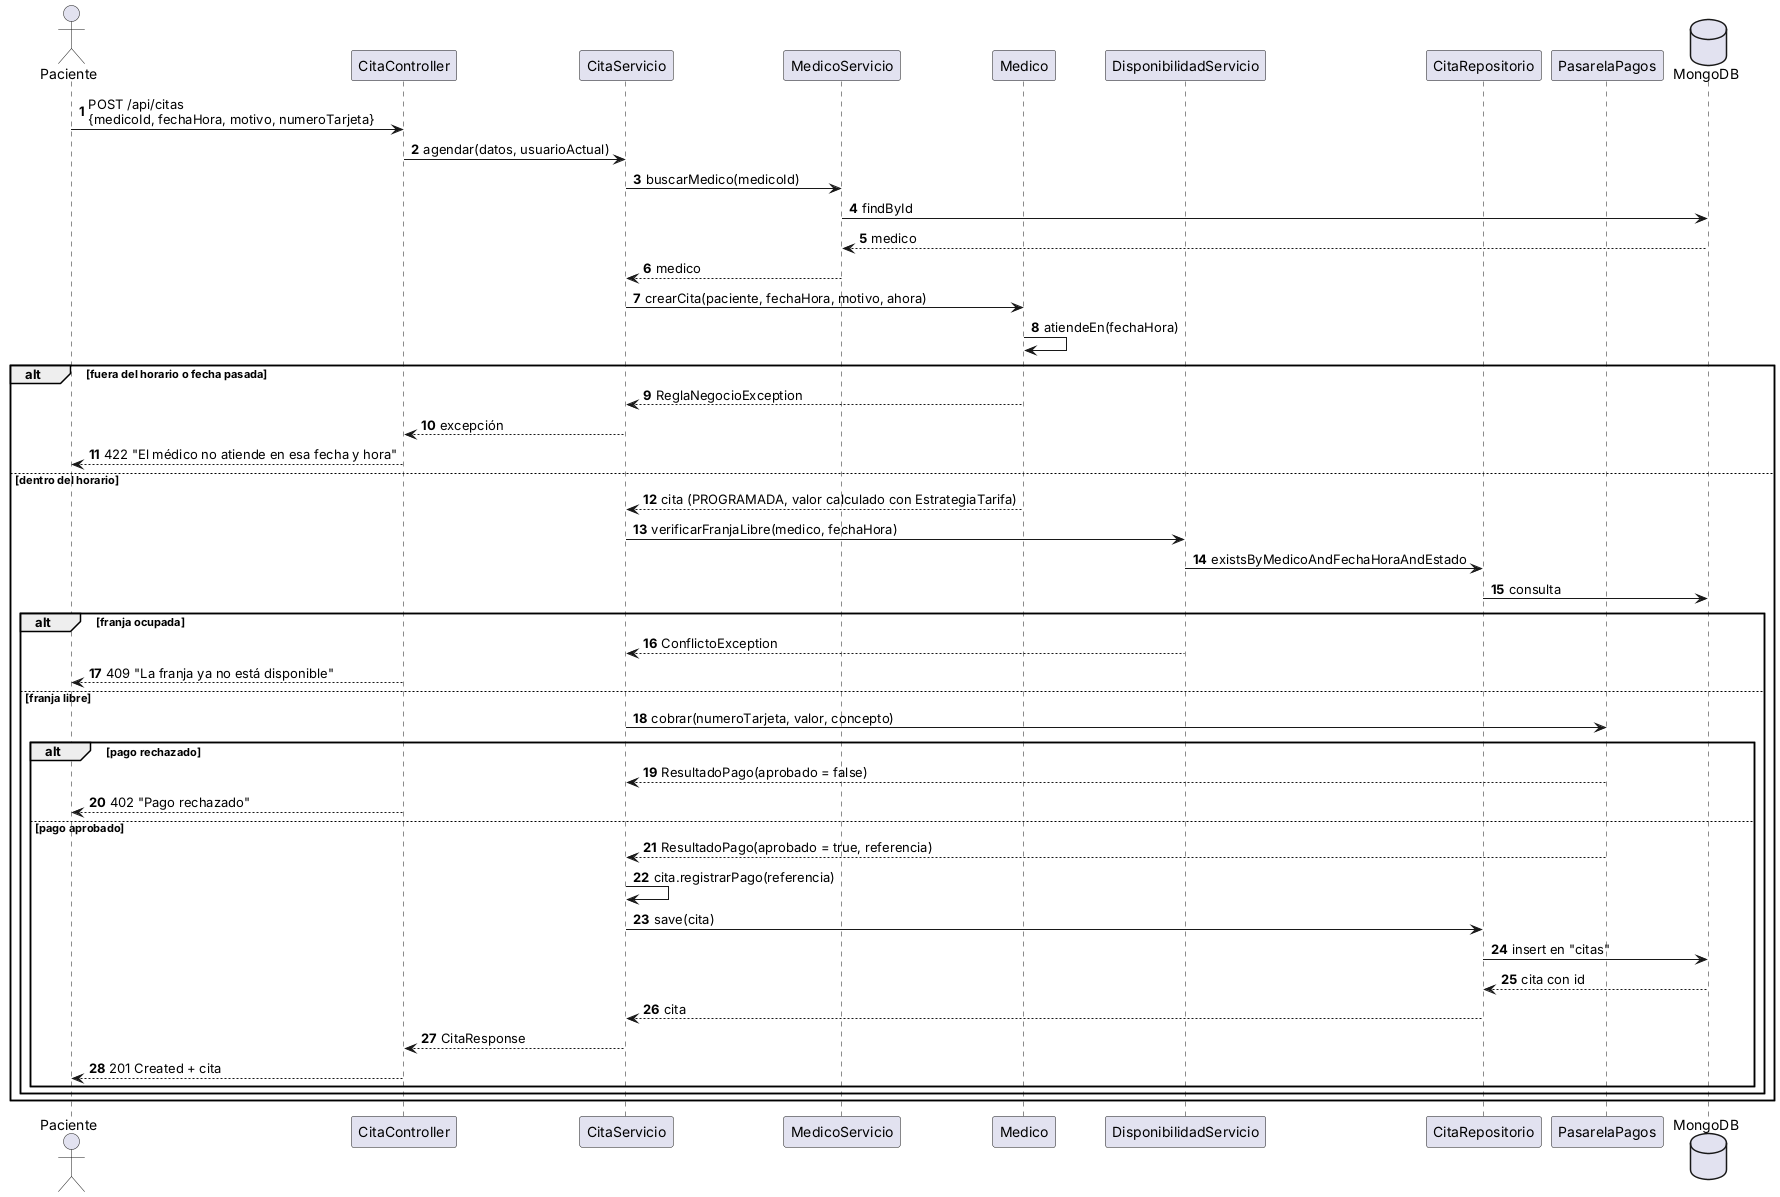

The diagram above was rendered by PlantUML. Its source (embedded in the PNG):
@startuml secuencia-agendar-cita
' Secuencia de HU_009 Agendar cita (RF_009, RF_010, RF_011).
skinparam defaultFontName Arial
skinparam shadowing false
autonumber

actor Paciente
participant "CitaController" as C
participant "CitaServicio" as S
participant "MedicoServicio" as MS
participant "Medico" as M
participant "DisponibilidadServicio" as D
participant "CitaRepositorio" as R
participant "PasarelaPagos" as P
database MongoDB

Paciente -> C : POST /api/citas\n{medicoId, fechaHora, motivo, numeroTarjeta}
C -> S : agendar(datos, usuarioActual)
S -> MS : buscarMedico(medicoId)
MS -> MongoDB : findById
MongoDB --> MS : medico
MS --> S : medico
S -> M : crearCita(paciente, fechaHora, motivo, ahora)
M -> M : atiendeEn(fechaHora)
alt fuera del horario o fecha pasada
  M --> S : ReglaNegocioException
  S --> C : excepción
  C --> Paciente : 422 "El médico no atiende en esa fecha y hora"
else dentro del horario
  M --> S : cita (PROGRAMADA, valor calculado con EstrategiaTarifa)
  S -> D : verificarFranjaLibre(medico, fechaHora)
  D -> R : existsByMedicoAndFechaHoraAndEstado
  R -> MongoDB : consulta
  alt franja ocupada
    D --> S : ConflictoException
    C --> Paciente : 409 "La franja ya no está disponible"
  else franja libre
    S -> P : cobrar(numeroTarjeta, valor, concepto)
    alt pago rechazado
      P --> S : ResultadoPago(aprobado = false)
      C --> Paciente : 402 "Pago rechazado"
    else pago aprobado
      P --> S : ResultadoPago(aprobado = true, referencia)
      S -> S : cita.registrarPago(referencia)
      S -> R : save(cita)
      R -> MongoDB : insert en "citas"
      MongoDB --> R : cita con id
      R --> S : cita
      S --> C : CitaResponse
      C --> Paciente : 201 Created + cita
    end
  end
end
@enduml